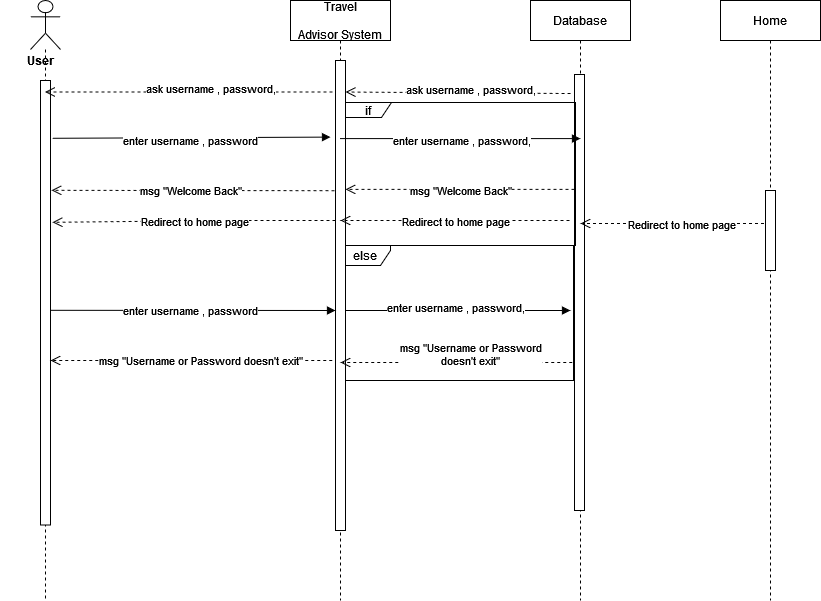

The diagram above was exported from draw.io. Its source (the exported page's mxGraphModel, read from the mxfile embedded in the PNG):
<mxGraphModel dx="1038" dy="603" grid="1" gridSize="10" guides="1" tooltips="1" connect="1" arrows="1" fold="1" page="1" pageScale="1" pageWidth="850" pageHeight="1100" math="0" shadow="0">
  <root>
    <mxCell id="0" />
    <mxCell id="1" parent="0" />
    <mxCell id="mL6shJ2-5kl1Duonyi60-28" value="Database" style="shape=umlLifeline;perimeter=lifelinePerimeter;container=1;collapsible=0;recursiveResize=0;rounded=0;shadow=0;strokeWidth=1;" parent="1" vertex="1">
      <mxGeometry x="550" y="360" width="100" height="600" as="geometry" />
    </mxCell>
    <mxCell id="mL6shJ2-5kl1Duonyi60-29" value="" style="points=[];perimeter=orthogonalPerimeter;rounded=0;shadow=0;strokeWidth=1;" parent="mL6shJ2-5kl1Duonyi60-28" vertex="1">
      <mxGeometry x="44" y="74" width="10" height="436" as="geometry" />
    </mxCell>
    <mxCell id="6TpTvOX72V87feO-6GS3-48" value="else" style="shape=umlFrame;whiteSpace=wrap;html=1;width=50;height=20;" parent="mL6shJ2-5kl1Duonyi60-28" vertex="1">
      <mxGeometry x="-190" y="245" width="233" height="135" as="geometry" />
    </mxCell>
    <mxCell id="mL6shJ2-5kl1Duonyi60-37" value="Travel &#10;&#10;Advisor System" style="shape=umlLifeline;perimeter=lifelinePerimeter;container=1;collapsible=0;recursiveResize=0;rounded=0;shadow=0;strokeWidth=1;" parent="1" vertex="1">
      <mxGeometry x="310" y="360" width="100" height="600" as="geometry" />
    </mxCell>
    <mxCell id="mL6shJ2-5kl1Duonyi60-38" value="" style="points=[];perimeter=orthogonalPerimeter;rounded=0;shadow=0;strokeWidth=1;" parent="mL6shJ2-5kl1Duonyi60-37" vertex="1">
      <mxGeometry x="45" y="60" width="10" height="470" as="geometry" />
    </mxCell>
    <mxCell id="59R-Oi5dHMt3L27SbZNi-10" value="&lt;br&gt;&lt;div&gt;enter username , password, &lt;br&gt;&lt;/div&gt;&lt;div&gt;&lt;br&gt;&lt;/div&gt;" style="html=1;verticalAlign=bottom;endArrow=block;rounded=0;" parent="mL6shJ2-5kl1Duonyi60-37" edge="1">
      <mxGeometry x="-0.0213" y="-20" width="80" relative="1" as="geometry">
        <mxPoint x="55" y="310" as="sourcePoint" />
        <mxPoint x="280" y="310" as="targetPoint" />
        <mxPoint as="offset" />
        <Array as="points" />
      </mxGeometry>
    </mxCell>
    <mxCell id="o36NRcTuK8I4e26ELQv8-1" value="&lt;br&gt;&lt;div&gt;enter username , password&lt;br&gt;&lt;/div&gt;" style="html=1;verticalAlign=bottom;endArrow=block;rounded=0;entryX=-0.5;entryY=0.163;entryDx=0;entryDy=0;entryPerimeter=0;exitX=1;exitY=0.517;exitDx=0;exitDy=0;exitPerimeter=0;" parent="mL6shJ2-5kl1Duonyi60-37" source="6TpTvOX72V87feO-6GS3-15" edge="1">
      <mxGeometry x="-0.0175" y="-10" width="80" relative="1" as="geometry">
        <mxPoint x="-233" y="311.17500000000007" as="sourcePoint" />
        <mxPoint x="45" y="309.9999999999999" as="targetPoint" />
        <mxPoint as="offset" />
        <Array as="points" />
      </mxGeometry>
    </mxCell>
    <mxCell id="bceAfx4-uszZRhogd-rZ-7" value="&lt;div&gt;Redirect to home page&lt;br&gt;&lt;/div&gt;" style="html=1;verticalAlign=bottom;endArrow=open;dashed=1;endSize=8;rounded=0;exitX=0;exitY=0.252;exitDx=0;exitDy=0;exitPerimeter=0;entryX=1.2;entryY=0.319;entryDx=0;entryDy=0;entryPerimeter=0;" parent="mL6shJ2-5kl1Duonyi60-37" target="6TpTvOX72V87feO-6GS3-15" edge="1">
      <mxGeometry x="-0.0044" y="11" relative="1" as="geometry">
        <mxPoint x="45" y="220.00199999999995" as="sourcePoint" />
        <mxPoint x="-184" y="220" as="targetPoint" />
        <mxPoint as="offset" />
        <Array as="points">
          <mxPoint x="-74" y="220" />
        </Array>
      </mxGeometry>
    </mxCell>
    <mxCell id="6TpTvOX72V87feO-6GS3-14" value="" style="shape=umlLifeline;participant=umlActor;perimeter=lifelinePerimeter;whiteSpace=wrap;html=1;container=1;collapsible=0;recursiveResize=0;verticalAlign=top;spacingTop=36;outlineConnect=0;size=49;" parent="1" vertex="1">
      <mxGeometry x="50" y="360" width="30" height="600" as="geometry" />
    </mxCell>
    <mxCell id="6TpTvOX72V87feO-6GS3-15" value="" style="html=1;points=[];perimeter=orthogonalPerimeter;" parent="6TpTvOX72V87feO-6GS3-14" vertex="1">
      <mxGeometry x="10" y="80" width="10" height="444.5" as="geometry" />
    </mxCell>
    <mxCell id="6TpTvOX72V87feO-6GS3-78" value="User" style="text;align=center;fontStyle=1;verticalAlign=middle;spacingLeft=3;spacingRight=3;strokeColor=none;rotatable=0;points=[[0,0.5],[1,0.5]];portConstraint=eastwest;" parent="6TpTvOX72V87feO-6GS3-14" vertex="1">
      <mxGeometry x="-30" y="47" width="80" height="26" as="geometry" />
    </mxCell>
    <mxCell id="6TpTvOX72V87feO-6GS3-59" value="&lt;br&gt;&lt;div&gt;enter username , password&lt;br&gt;&lt;/div&gt;" style="html=1;verticalAlign=bottom;endArrow=block;rounded=0;entryX=-0.5;entryY=0.163;entryDx=0;entryDy=0;entryPerimeter=0;exitX=1.2;exitY=0.13;exitDx=0;exitDy=0;exitPerimeter=0;" parent="1" source="6TpTvOX72V87feO-6GS3-15" target="mL6shJ2-5kl1Duonyi60-38" edge="1">
      <mxGeometry x="-0.0076" y="-13" width="80" relative="1" as="geometry">
        <mxPoint x="80" y="562" as="sourcePoint" />
        <mxPoint x="356" y="562.0920000000001" as="targetPoint" />
        <mxPoint as="offset" />
        <Array as="points" />
      </mxGeometry>
    </mxCell>
    <mxCell id="6TpTvOX72V87feO-6GS3-61" value="&lt;div&gt;ask username , password,&lt;/div&gt;" style="html=1;verticalAlign=bottom;endArrow=open;dashed=1;endSize=8;rounded=0;exitX=-0.3;exitY=0.067;exitDx=0;exitDy=0;exitPerimeter=0;" parent="1" source="mL6shJ2-5kl1Duonyi60-38" target="6TpTvOX72V87feO-6GS3-14" edge="1">
      <mxGeometry x="-0.1513" y="7" relative="1" as="geometry">
        <mxPoint x="340" y="480" as="sourcePoint" />
        <mxPoint x="70" y="480" as="targetPoint" />
        <Array as="points" />
        <mxPoint as="offset" />
      </mxGeometry>
    </mxCell>
    <mxCell id="6TpTvOX72V87feO-6GS3-60" value="&lt;div&gt;ask username , password,&lt;/div&gt;" style="html=1;verticalAlign=bottom;endArrow=open;dashed=1;endSize=8;rounded=0;entryX=1;entryY=0.067;entryDx=0;entryDy=0;entryPerimeter=0;" parent="1" target="mL6shJ2-5kl1Duonyi60-38" edge="1">
      <mxGeometry x="-0.1112" y="7" relative="1" as="geometry">
        <mxPoint x="590" y="453" as="sourcePoint" />
        <mxPoint x="365" y="481.12800000000016" as="targetPoint" />
        <Array as="points" />
        <mxPoint as="offset" />
      </mxGeometry>
    </mxCell>
    <mxCell id="6TpTvOX72V87feO-6GS3-71" value="&lt;div&gt;msg &quot;Username or Password &lt;br&gt;&lt;/div&gt;&lt;div&gt; doesn't exit&quot;&lt;/div&gt;" style="html=1;verticalAlign=bottom;endArrow=open;dashed=1;endSize=8;rounded=0;" parent="1" edge="1">
      <mxGeometry x="-0.1219" y="8" relative="1" as="geometry">
        <mxPoint x="591.75" y="722" as="sourcePoint" />
        <mxPoint x="360" y="722" as="targetPoint" />
        <mxPoint as="offset" />
      </mxGeometry>
    </mxCell>
    <mxCell id="59R-Oi5dHMt3L27SbZNi-1" value="&lt;br&gt;&lt;div&gt;enter username , password,&lt;/div&gt;" style="html=1;verticalAlign=bottom;endArrow=block;rounded=0;entryX=0.6;entryY=0.147;entryDx=0;entryDy=0;entryPerimeter=0;" parent="1" source="mL6shJ2-5kl1Duonyi60-37" target="mL6shJ2-5kl1Duonyi60-29" edge="1">
      <mxGeometry x="0.0021" y="-12" width="80" relative="1" as="geometry">
        <mxPoint x="380" y="500" as="sourcePoint" />
        <mxPoint x="590" y="498" as="targetPoint" />
        <mxPoint as="offset" />
        <Array as="points" />
      </mxGeometry>
    </mxCell>
    <mxCell id="59R-Oi5dHMt3L27SbZNi-12" value="&lt;div&gt;msg &quot;Username or Password doesn't exit&quot;&lt;/div&gt;" style="html=1;verticalAlign=bottom;endArrow=open;dashed=1;endSize=8;rounded=0;" parent="1" edge="1">
      <mxGeometry x="-0.0648" y="10" relative="1" as="geometry">
        <mxPoint x="351.75" y="720" as="sourcePoint" />
        <mxPoint x="70" y="720" as="targetPoint" />
        <mxPoint as="offset" />
      </mxGeometry>
    </mxCell>
    <mxCell id="Sma4n5Fkve8iwrUVxyir-3" value="if" style="shape=umlFrame;whiteSpace=wrap;html=1;width=46;height=15;" parent="1" vertex="1">
      <mxGeometry x="365" y="462" width="230" height="143" as="geometry" />
    </mxCell>
    <mxCell id="6TpTvOX72V87feO-6GS3-65" value="&lt;div&gt;msg &quot;Welcome Back&quot;&lt;/div&gt;" style="html=1;verticalAlign=bottom;endArrow=open;dashed=1;endSize=8;rounded=0;exitX=0;exitY=0.252;exitDx=0;exitDy=0;exitPerimeter=0;" parent="1" edge="1">
      <mxGeometry x="-0.0044" y="11" relative="1" as="geometry">
        <mxPoint x="594" y="548.8720000000001" as="sourcePoint" />
        <mxPoint x="365" y="548.8720000000001" as="targetPoint" />
        <mxPoint as="offset" />
        <Array as="points" />
      </mxGeometry>
    </mxCell>
    <mxCell id="bceAfx4-uszZRhogd-rZ-1" value="&lt;div&gt;msg &quot;Welcome Back&quot;&lt;/div&gt;" style="html=1;verticalAlign=bottom;endArrow=open;dashed=1;endSize=8;rounded=0;exitX=-0.1;exitY=0.277;exitDx=0;exitDy=0;exitPerimeter=0;entryX=1.1;entryY=0.247;entryDx=0;entryDy=0;entryPerimeter=0;" parent="1" source="mL6shJ2-5kl1Duonyi60-38" target="6TpTvOX72V87feO-6GS3-15" edge="1">
      <mxGeometry x="0.0176" y="10" relative="1" as="geometry">
        <mxPoint x="349" y="549.0020000000001" as="sourcePoint" />
        <mxPoint x="120" y="549.0020000000001" as="targetPoint" />
        <mxPoint as="offset" />
        <Array as="points" />
      </mxGeometry>
    </mxCell>
    <mxCell id="bceAfx4-uszZRhogd-rZ-6" value="&lt;div&gt;Redirect to home page&lt;br&gt;&lt;/div&gt;" style="html=1;verticalAlign=bottom;endArrow=open;dashed=1;endSize=8;rounded=0;exitX=0;exitY=0.252;exitDx=0;exitDy=0;exitPerimeter=0;" parent="1" edge="1">
      <mxGeometry x="-0.0044" y="11" relative="1" as="geometry">
        <mxPoint x="589" y="580.0020000000001" as="sourcePoint" />
        <mxPoint x="360" y="580" as="targetPoint" />
        <mxPoint as="offset" />
        <Array as="points">
          <mxPoint x="470" y="580" />
        </Array>
      </mxGeometry>
    </mxCell>
    <mxCell id="bceAfx4-uszZRhogd-rZ-8" value="Home" style="shape=umlLifeline;perimeter=lifelinePerimeter;whiteSpace=wrap;html=1;container=1;collapsible=0;recursiveResize=0;outlineConnect=0;" parent="1" vertex="1">
      <mxGeometry x="740" y="360" width="100" height="600" as="geometry" />
    </mxCell>
    <mxCell id="bceAfx4-uszZRhogd-rZ-9" value="&lt;div&gt;Redirect to home page&lt;br&gt;&lt;/div&gt;" style="html=1;verticalAlign=bottom;endArrow=open;dashed=1;endSize=8;rounded=0;" parent="bceAfx4-uszZRhogd-rZ-8" edge="1">
      <mxGeometry x="-0.0554" y="11" relative="1" as="geometry">
        <mxPoint x="49.5" y="223" as="sourcePoint" />
        <mxPoint x="-140" y="223" as="targetPoint" />
        <mxPoint x="1" as="offset" />
        <Array as="points">
          <mxPoint x="-70" y="223" />
        </Array>
      </mxGeometry>
    </mxCell>
    <mxCell id="bceAfx4-uszZRhogd-rZ-10" value="" style="html=1;points=[];perimeter=orthogonalPerimeter;" parent="bceAfx4-uszZRhogd-rZ-8" vertex="1">
      <mxGeometry x="45" y="190" width="10" height="80" as="geometry" />
    </mxCell>
  </root>
</mxGraphModel>